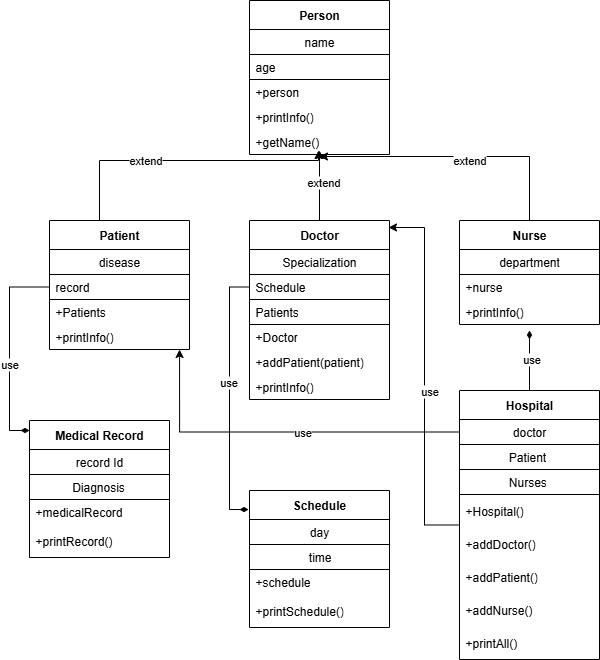

The diagram above was exported from draw.io. Its source (the exported page's mxGraphModel, read from the mxfile embedded in the PNG):
<mxGraphModel dx="864" dy="474" grid="1" gridSize="10" guides="1" tooltips="1" connect="1" arrows="1" fold="1" page="1" pageScale="1" pageWidth="850" pageHeight="1100" math="0" shadow="0">
  <root>
    <mxCell id="0" />
    <mxCell id="1" parent="0" />
    <mxCell id="cjzYDFjtzR255-8rXvOv-1" value="Person" style="swimlane;fontStyle=1;align=center;verticalAlign=middle;childLayout=stackLayout;horizontal=1;startSize=29;horizontalStack=0;resizeParent=1;resizeParentMax=0;resizeLast=0;collapsible=0;marginBottom=0;html=1;whiteSpace=wrap;" vertex="1" parent="1">
      <mxGeometry x="330" y="80" width="140" height="154" as="geometry" />
    </mxCell>
    <mxCell id="cjzYDFjtzR255-8rXvOv-2" value="name" style="text;html=1;strokeColor=default;fillColor=none;align=center;verticalAlign=middle;spacingLeft=4;spacingRight=4;overflow=hidden;rotatable=0;points=[[0,0.5],[1,0.5]];portConstraint=eastwest;whiteSpace=wrap;" vertex="1" parent="cjzYDFjtzR255-8rXvOv-1">
      <mxGeometry y="29" width="140" height="25" as="geometry" />
    </mxCell>
    <mxCell id="cjzYDFjtzR255-8rXvOv-3" value="age" style="text;html=1;strokeColor=default;fillColor=none;align=left;verticalAlign=middle;spacingLeft=4;spacingRight=4;overflow=hidden;rotatable=0;points=[[0,0.5],[1,0.5]];portConstraint=eastwest;whiteSpace=wrap;" vertex="1" parent="cjzYDFjtzR255-8rXvOv-1">
      <mxGeometry y="54" width="140" height="25" as="geometry" />
    </mxCell>
    <mxCell id="cjzYDFjtzR255-8rXvOv-5" value="+person" style="text;html=1;strokeColor=none;fillColor=none;align=left;verticalAlign=middle;spacingLeft=4;spacingRight=4;overflow=hidden;rotatable=0;points=[[0,0.5],[1,0.5]];portConstraint=eastwest;whiteSpace=wrap;" vertex="1" parent="cjzYDFjtzR255-8rXvOv-1">
      <mxGeometry y="79" width="140" height="25" as="geometry" />
    </mxCell>
    <mxCell id="cjzYDFjtzR255-8rXvOv-6" value="+printInfo()" style="text;html=1;strokeColor=none;fillColor=none;align=left;verticalAlign=middle;spacingLeft=4;spacingRight=4;overflow=hidden;rotatable=0;points=[[0,0.5],[1,0.5]];portConstraint=eastwest;whiteSpace=wrap;" vertex="1" parent="cjzYDFjtzR255-8rXvOv-1">
      <mxGeometry y="104" width="140" height="25" as="geometry" />
    </mxCell>
    <mxCell id="cjzYDFjtzR255-8rXvOv-7" value="+getName()" style="text;html=1;strokeColor=none;fillColor=none;align=left;verticalAlign=middle;spacingLeft=4;spacingRight=4;overflow=hidden;rotatable=0;points=[[0,0.5],[1,0.5]];portConstraint=eastwest;whiteSpace=wrap;" vertex="1" parent="cjzYDFjtzR255-8rXvOv-1">
      <mxGeometry y="129" width="140" height="25" as="geometry" />
    </mxCell>
    <mxCell id="cjzYDFjtzR255-8rXvOv-49" style="edgeStyle=orthogonalEdgeStyle;rounded=0;orthogonalLoop=1;jettySize=auto;html=1;" edge="1" parent="1" source="cjzYDFjtzR255-8rXvOv-8">
      <mxGeometry relative="1" as="geometry">
        <mxPoint x="400" y="230" as="targetPoint" />
      </mxGeometry>
    </mxCell>
    <mxCell id="cjzYDFjtzR255-8rXvOv-58" value="extend" style="edgeLabel;html=1;align=center;verticalAlign=middle;resizable=0;points=[];" vertex="1" connectable="0" parent="cjzYDFjtzR255-8rXvOv-49">
      <mxGeometry x="0.12" y="-3" relative="1" as="geometry">
        <mxPoint as="offset" />
      </mxGeometry>
    </mxCell>
    <mxCell id="cjzYDFjtzR255-8rXvOv-8" value="Doctor" style="swimlane;fontStyle=1;align=center;verticalAlign=middle;childLayout=stackLayout;horizontal=1;startSize=29;horizontalStack=0;resizeParent=1;resizeParentMax=0;resizeLast=0;collapsible=0;marginBottom=0;html=1;whiteSpace=wrap;" vertex="1" parent="1">
      <mxGeometry x="330" y="300" width="140" height="179" as="geometry" />
    </mxCell>
    <mxCell id="cjzYDFjtzR255-8rXvOv-9" value="Specialization" style="text;html=1;strokeColor=default;fillColor=none;align=center;verticalAlign=middle;spacingLeft=4;spacingRight=4;overflow=hidden;rotatable=0;points=[[0,0.5],[1,0.5]];portConstraint=eastwest;whiteSpace=wrap;" vertex="1" parent="cjzYDFjtzR255-8rXvOv-8">
      <mxGeometry y="29" width="140" height="25" as="geometry" />
    </mxCell>
    <mxCell id="cjzYDFjtzR255-8rXvOv-10" value="Schedule" style="text;html=1;strokeColor=default;fillColor=none;align=left;verticalAlign=middle;spacingLeft=4;spacingRight=4;overflow=hidden;rotatable=0;points=[[0,0.5],[1,0.5]];portConstraint=eastwest;whiteSpace=wrap;" vertex="1" parent="cjzYDFjtzR255-8rXvOv-8">
      <mxGeometry y="54" width="140" height="25" as="geometry" />
    </mxCell>
    <mxCell id="cjzYDFjtzR255-8rXvOv-11" value="Patients" style="text;html=1;strokeColor=default;fillColor=none;align=left;verticalAlign=middle;spacingLeft=4;spacingRight=4;overflow=hidden;rotatable=0;points=[[0,0.5],[1,0.5]];portConstraint=eastwest;whiteSpace=wrap;" vertex="1" parent="cjzYDFjtzR255-8rXvOv-8">
      <mxGeometry y="79" width="140" height="25" as="geometry" />
    </mxCell>
    <mxCell id="cjzYDFjtzR255-8rXvOv-12" value="+Doctor" style="text;html=1;strokeColor=none;fillColor=none;align=left;verticalAlign=middle;spacingLeft=4;spacingRight=4;overflow=hidden;rotatable=0;points=[[0,0.5],[1,0.5]];portConstraint=eastwest;whiteSpace=wrap;" vertex="1" parent="cjzYDFjtzR255-8rXvOv-8">
      <mxGeometry y="104" width="140" height="25" as="geometry" />
    </mxCell>
    <mxCell id="cjzYDFjtzR255-8rXvOv-13" value="+addPatient(patient)" style="text;html=1;strokeColor=none;fillColor=none;align=left;verticalAlign=middle;spacingLeft=4;spacingRight=4;overflow=hidden;rotatable=0;points=[[0,0.5],[1,0.5]];portConstraint=eastwest;whiteSpace=wrap;" vertex="1" parent="cjzYDFjtzR255-8rXvOv-8">
      <mxGeometry y="129" width="140" height="25" as="geometry" />
    </mxCell>
    <mxCell id="cjzYDFjtzR255-8rXvOv-14" value="+printInfo()" style="text;html=1;strokeColor=none;fillColor=none;align=left;verticalAlign=middle;spacingLeft=4;spacingRight=4;overflow=hidden;rotatable=0;points=[[0,0.5],[1,0.5]];portConstraint=eastwest;whiteSpace=wrap;" vertex="1" parent="cjzYDFjtzR255-8rXvOv-8">
      <mxGeometry y="154" width="140" height="25" as="geometry" />
    </mxCell>
    <mxCell id="cjzYDFjtzR255-8rXvOv-15" value="Patient" style="swimlane;fontStyle=1;align=center;verticalAlign=middle;childLayout=stackLayout;horizontal=1;startSize=29;horizontalStack=0;resizeParent=1;resizeParentMax=0;resizeLast=0;collapsible=0;marginBottom=0;html=1;whiteSpace=wrap;" vertex="1" parent="1">
      <mxGeometry x="130" y="300" width="140" height="129" as="geometry" />
    </mxCell>
    <mxCell id="cjzYDFjtzR255-8rXvOv-16" value="disease" style="text;html=1;strokeColor=default;fillColor=none;align=center;verticalAlign=middle;spacingLeft=4;spacingRight=4;overflow=hidden;rotatable=0;points=[[0,0.5],[1,0.5]];portConstraint=eastwest;whiteSpace=wrap;" vertex="1" parent="cjzYDFjtzR255-8rXvOv-15">
      <mxGeometry y="29" width="140" height="25" as="geometry" />
    </mxCell>
    <mxCell id="cjzYDFjtzR255-8rXvOv-17" value="record" style="text;html=1;strokeColor=default;fillColor=none;align=left;verticalAlign=middle;spacingLeft=4;spacingRight=4;overflow=hidden;rotatable=0;points=[[0,0.5],[1,0.5]];portConstraint=eastwest;whiteSpace=wrap;" vertex="1" parent="cjzYDFjtzR255-8rXvOv-15">
      <mxGeometry y="54" width="140" height="25" as="geometry" />
    </mxCell>
    <mxCell id="cjzYDFjtzR255-8rXvOv-18" value="+Patients" style="text;html=1;strokeColor=none;fillColor=none;align=left;verticalAlign=middle;spacingLeft=4;spacingRight=4;overflow=hidden;rotatable=0;points=[[0,0.5],[1,0.5]];portConstraint=eastwest;whiteSpace=wrap;" vertex="1" parent="cjzYDFjtzR255-8rXvOv-15">
      <mxGeometry y="79" width="140" height="25" as="geometry" />
    </mxCell>
    <mxCell id="cjzYDFjtzR255-8rXvOv-21" value="+printInfo()" style="text;html=1;strokeColor=none;fillColor=none;align=left;verticalAlign=middle;spacingLeft=4;spacingRight=4;overflow=hidden;rotatable=0;points=[[0,0.5],[1,0.5]];portConstraint=eastwest;whiteSpace=wrap;" vertex="1" parent="cjzYDFjtzR255-8rXvOv-15">
      <mxGeometry y="104" width="140" height="25" as="geometry" />
    </mxCell>
    <mxCell id="cjzYDFjtzR255-8rXvOv-22" value="Nurse" style="swimlane;fontStyle=1;align=center;verticalAlign=middle;childLayout=stackLayout;horizontal=1;startSize=29;horizontalStack=0;resizeParent=1;resizeParentMax=0;resizeLast=0;collapsible=0;marginBottom=0;html=1;whiteSpace=wrap;" vertex="1" parent="1">
      <mxGeometry x="540" y="300" width="140" height="104" as="geometry" />
    </mxCell>
    <mxCell id="cjzYDFjtzR255-8rXvOv-23" value="department" style="text;html=1;strokeColor=default;fillColor=none;align=center;verticalAlign=middle;spacingLeft=4;spacingRight=4;overflow=hidden;rotatable=0;points=[[0,0.5],[1,0.5]];portConstraint=eastwest;whiteSpace=wrap;" vertex="1" parent="cjzYDFjtzR255-8rXvOv-22">
      <mxGeometry y="29" width="140" height="25" as="geometry" />
    </mxCell>
    <mxCell id="cjzYDFjtzR255-8rXvOv-24" value="+nurse" style="text;html=1;strokeColor=none;fillColor=none;align=left;verticalAlign=middle;spacingLeft=4;spacingRight=4;overflow=hidden;rotatable=0;points=[[0,0.5],[1,0.5]];portConstraint=eastwest;whiteSpace=wrap;" vertex="1" parent="cjzYDFjtzR255-8rXvOv-22">
      <mxGeometry y="54" width="140" height="25" as="geometry" />
    </mxCell>
    <mxCell id="cjzYDFjtzR255-8rXvOv-26" value="+printInfo()" style="text;html=1;strokeColor=none;fillColor=none;align=left;verticalAlign=middle;spacingLeft=4;spacingRight=4;overflow=hidden;rotatable=0;points=[[0,0.5],[1,0.5]];portConstraint=eastwest;whiteSpace=wrap;" vertex="1" parent="cjzYDFjtzR255-8rXvOv-22">
      <mxGeometry y="79" width="140" height="25" as="geometry" />
    </mxCell>
    <mxCell id="cjzYDFjtzR255-8rXvOv-27" value="Schedule" style="swimlane;fontStyle=1;align=center;verticalAlign=middle;childLayout=stackLayout;horizontal=1;startSize=29;horizontalStack=0;resizeParent=1;resizeParentMax=0;resizeLast=0;collapsible=0;marginBottom=0;html=1;whiteSpace=wrap;" vertex="1" parent="1">
      <mxGeometry x="330" y="570" width="140" height="137" as="geometry" />
    </mxCell>
    <mxCell id="cjzYDFjtzR255-8rXvOv-28" value="day" style="text;html=1;strokeColor=default;fillColor=none;align=center;verticalAlign=middle;spacingLeft=4;spacingRight=4;overflow=hidden;rotatable=0;points=[[0,0.5],[1,0.5]];portConstraint=eastwest;whiteSpace=wrap;" vertex="1" parent="cjzYDFjtzR255-8rXvOv-27">
      <mxGeometry y="29" width="140" height="25" as="geometry" />
    </mxCell>
    <mxCell id="cjzYDFjtzR255-8rXvOv-29" value="&lt;span style=&quot;white-space: pre;&quot;&gt;&#09;&lt;/span&gt;&lt;span style=&quot;white-space: pre;&quot;&gt;&#09;&lt;/span&gt;time" style="text;html=1;strokeColor=default;fillColor=none;align=left;verticalAlign=middle;spacingLeft=4;spacingRight=4;overflow=hidden;rotatable=0;points=[[0,0.5],[1,0.5]];portConstraint=eastwest;whiteSpace=wrap;" vertex="1" parent="cjzYDFjtzR255-8rXvOv-27">
      <mxGeometry y="54" width="140" height="25" as="geometry" />
    </mxCell>
    <mxCell id="cjzYDFjtzR255-8rXvOv-30" value="+schedule" style="text;html=1;strokeColor=none;fillColor=none;align=left;verticalAlign=middle;spacingLeft=4;spacingRight=4;overflow=hidden;rotatable=0;points=[[0,0.5],[1,0.5]];portConstraint=eastwest;whiteSpace=wrap;" vertex="1" parent="cjzYDFjtzR255-8rXvOv-27">
      <mxGeometry y="79" width="140" height="25" as="geometry" />
    </mxCell>
    <mxCell id="cjzYDFjtzR255-8rXvOv-32" value="+printSchedule()" style="text;html=1;strokeColor=none;fillColor=none;align=left;verticalAlign=middle;spacingLeft=4;spacingRight=4;overflow=hidden;rotatable=0;points=[[0,0.5],[1,0.5]];portConstraint=eastwest;whiteSpace=wrap;" vertex="1" parent="cjzYDFjtzR255-8rXvOv-27">
      <mxGeometry y="104" width="140" height="33" as="geometry" />
    </mxCell>
    <mxCell id="cjzYDFjtzR255-8rXvOv-33" value="Medical Record" style="swimlane;fontStyle=1;align=center;verticalAlign=middle;childLayout=stackLayout;horizontal=1;startSize=29;horizontalStack=0;resizeParent=1;resizeParentMax=0;resizeLast=0;collapsible=0;marginBottom=0;html=1;whiteSpace=wrap;" vertex="1" parent="1">
      <mxGeometry x="110" y="500" width="140" height="137" as="geometry" />
    </mxCell>
    <mxCell id="cjzYDFjtzR255-8rXvOv-34" value="record Id" style="text;html=1;strokeColor=default;fillColor=none;align=center;verticalAlign=middle;spacingLeft=4;spacingRight=4;overflow=hidden;rotatable=0;points=[[0,0.5],[1,0.5]];portConstraint=eastwest;whiteSpace=wrap;" vertex="1" parent="cjzYDFjtzR255-8rXvOv-33">
      <mxGeometry y="29" width="140" height="25" as="geometry" />
    </mxCell>
    <mxCell id="cjzYDFjtzR255-8rXvOv-35" value="&lt;span style=&quot;white-space: pre;&quot;&gt;&#09;&lt;/span&gt;&amp;nbsp; &amp;nbsp;Diagnosis" style="text;html=1;strokeColor=default;fillColor=none;align=left;verticalAlign=middle;spacingLeft=4;spacingRight=4;overflow=hidden;rotatable=0;points=[[0,0.5],[1,0.5]];portConstraint=eastwest;whiteSpace=wrap;" vertex="1" parent="cjzYDFjtzR255-8rXvOv-33">
      <mxGeometry y="54" width="140" height="25" as="geometry" />
    </mxCell>
    <mxCell id="cjzYDFjtzR255-8rXvOv-36" value="+medicalRecord" style="text;html=1;strokeColor=none;fillColor=none;align=left;verticalAlign=middle;spacingLeft=4;spacingRight=4;overflow=hidden;rotatable=0;points=[[0,0.5],[1,0.5]];portConstraint=eastwest;whiteSpace=wrap;" vertex="1" parent="cjzYDFjtzR255-8rXvOv-33">
      <mxGeometry y="79" width="140" height="25" as="geometry" />
    </mxCell>
    <mxCell id="cjzYDFjtzR255-8rXvOv-37" value="+printRecord()" style="text;html=1;strokeColor=none;fillColor=none;align=left;verticalAlign=middle;spacingLeft=4;spacingRight=4;overflow=hidden;rotatable=0;points=[[0,0.5],[1,0.5]];portConstraint=eastwest;whiteSpace=wrap;" vertex="1" parent="cjzYDFjtzR255-8rXvOv-33">
      <mxGeometry y="104" width="140" height="33" as="geometry" />
    </mxCell>
    <mxCell id="cjzYDFjtzR255-8rXvOv-65" style="edgeStyle=orthogonalEdgeStyle;rounded=0;orthogonalLoop=1;jettySize=auto;html=1;exitX=0.5;exitY=0;exitDx=0;exitDy=0;endArrow=diamondThin;endFill=1;" edge="1" parent="1" source="cjzYDFjtzR255-8rXvOv-38">
      <mxGeometry relative="1" as="geometry">
        <mxPoint x="610" y="410" as="targetPoint" />
      </mxGeometry>
    </mxCell>
    <mxCell id="cjzYDFjtzR255-8rXvOv-66" value="use" style="edgeLabel;html=1;align=center;verticalAlign=middle;resizable=0;points=[];" vertex="1" connectable="0" parent="cjzYDFjtzR255-8rXvOv-65">
      <mxGeometry x="0.0667" y="-1" relative="1" as="geometry">
        <mxPoint as="offset" />
      </mxGeometry>
    </mxCell>
    <mxCell id="cjzYDFjtzR255-8rXvOv-38" value="Hospital" style="swimlane;fontStyle=1;align=center;verticalAlign=middle;childLayout=stackLayout;horizontal=1;startSize=29;horizontalStack=0;resizeParent=1;resizeParentMax=0;resizeLast=0;collapsible=0;marginBottom=0;html=1;whiteSpace=wrap;" vertex="1" parent="1">
      <mxGeometry x="540" y="470" width="140" height="269" as="geometry" />
    </mxCell>
    <mxCell id="cjzYDFjtzR255-8rXvOv-39" value="doctor" style="text;html=1;strokeColor=default;fillColor=none;align=center;verticalAlign=middle;spacingLeft=4;spacingRight=4;overflow=hidden;rotatable=0;points=[[0,0.5],[1,0.5]];portConstraint=eastwest;whiteSpace=wrap;" vertex="1" parent="cjzYDFjtzR255-8rXvOv-38">
      <mxGeometry y="29" width="140" height="25" as="geometry" />
    </mxCell>
    <mxCell id="cjzYDFjtzR255-8rXvOv-40" value="&lt;span style=&quot;white-space: pre;&quot;&gt;&#09;&lt;/span&gt;&amp;nbsp; &amp;nbsp; &amp;nbsp;Patient" style="text;html=1;strokeColor=default;fillColor=none;align=left;verticalAlign=middle;spacingLeft=4;spacingRight=4;overflow=hidden;rotatable=0;points=[[0,0.5],[1,0.5]];portConstraint=eastwest;whiteSpace=wrap;" vertex="1" parent="cjzYDFjtzR255-8rXvOv-38">
      <mxGeometry y="54" width="140" height="25" as="geometry" />
    </mxCell>
    <mxCell id="cjzYDFjtzR255-8rXvOv-41" value="&lt;span style=&quot;white-space: pre;&quot;&gt;&#09;&amp;nbsp;&lt;/span&gt;&amp;nbsp; &amp;nbsp; Nurses" style="text;html=1;strokeColor=default;fillColor=none;align=left;verticalAlign=middle;spacingLeft=4;spacingRight=4;overflow=hidden;rotatable=0;points=[[0,0.5],[1,0.5]];portConstraint=eastwest;whiteSpace=wrap;" vertex="1" parent="cjzYDFjtzR255-8rXvOv-38">
      <mxGeometry y="79" width="140" height="25" as="geometry" />
    </mxCell>
    <mxCell id="cjzYDFjtzR255-8rXvOv-42" value="+Hospital()" style="text;html=1;strokeColor=none;fillColor=none;align=left;verticalAlign=middle;spacingLeft=4;spacingRight=4;overflow=hidden;rotatable=0;points=[[0,0.5],[1,0.5]];portConstraint=eastwest;whiteSpace=wrap;" vertex="1" parent="cjzYDFjtzR255-8rXvOv-38">
      <mxGeometry y="104" width="140" height="33" as="geometry" />
    </mxCell>
    <mxCell id="cjzYDFjtzR255-8rXvOv-44" value="+addDoctor()" style="text;html=1;strokeColor=none;fillColor=none;align=left;verticalAlign=middle;spacingLeft=4;spacingRight=4;overflow=hidden;rotatable=0;points=[[0,0.5],[1,0.5]];portConstraint=eastwest;whiteSpace=wrap;" vertex="1" parent="cjzYDFjtzR255-8rXvOv-38">
      <mxGeometry y="137" width="140" height="33" as="geometry" />
    </mxCell>
    <mxCell id="cjzYDFjtzR255-8rXvOv-45" value="+addPatient()" style="text;html=1;strokeColor=none;fillColor=none;align=left;verticalAlign=middle;spacingLeft=4;spacingRight=4;overflow=hidden;rotatable=0;points=[[0,0.5],[1,0.5]];portConstraint=eastwest;whiteSpace=wrap;" vertex="1" parent="cjzYDFjtzR255-8rXvOv-38">
      <mxGeometry y="170" width="140" height="33" as="geometry" />
    </mxCell>
    <mxCell id="cjzYDFjtzR255-8rXvOv-46" value="+addNurse()" style="text;html=1;strokeColor=none;fillColor=none;align=left;verticalAlign=middle;spacingLeft=4;spacingRight=4;overflow=hidden;rotatable=0;points=[[0,0.5],[1,0.5]];portConstraint=eastwest;whiteSpace=wrap;" vertex="1" parent="cjzYDFjtzR255-8rXvOv-38">
      <mxGeometry y="203" width="140" height="33" as="geometry" />
    </mxCell>
    <mxCell id="cjzYDFjtzR255-8rXvOv-47" value="+printAll()" style="text;html=1;strokeColor=none;fillColor=none;align=left;verticalAlign=middle;spacingLeft=4;spacingRight=4;overflow=hidden;rotatable=0;points=[[0,0.5],[1,0.5]];portConstraint=eastwest;whiteSpace=wrap;" vertex="1" parent="cjzYDFjtzR255-8rXvOv-38">
      <mxGeometry y="236" width="140" height="33" as="geometry" />
    </mxCell>
    <mxCell id="cjzYDFjtzR255-8rXvOv-52" style="edgeStyle=orthogonalEdgeStyle;rounded=0;orthogonalLoop=1;jettySize=auto;html=1;entryX=0.5;entryY=1.08;entryDx=0;entryDy=0;entryPerimeter=0;" edge="1" parent="1" source="cjzYDFjtzR255-8rXvOv-22" target="cjzYDFjtzR255-8rXvOv-7">
      <mxGeometry relative="1" as="geometry" />
    </mxCell>
    <mxCell id="cjzYDFjtzR255-8rXvOv-57" value="extend" style="edgeLabel;html=1;align=center;verticalAlign=middle;resizable=0;points=[];" vertex="1" connectable="0" parent="cjzYDFjtzR255-8rXvOv-52">
      <mxGeometry x="-0.0876" y="3" relative="1" as="geometry">
        <mxPoint as="offset" />
      </mxGeometry>
    </mxCell>
    <mxCell id="cjzYDFjtzR255-8rXvOv-54" style="edgeStyle=orthogonalEdgeStyle;rounded=0;orthogonalLoop=1;jettySize=auto;html=1;exitX=0.5;exitY=0;exitDx=0;exitDy=0;entryX=0.493;entryY=0.84;entryDx=0;entryDy=0;entryPerimeter=0;" edge="1" parent="1" source="cjzYDFjtzR255-8rXvOv-15" target="cjzYDFjtzR255-8rXvOv-7">
      <mxGeometry relative="1" as="geometry">
        <Array as="points">
          <mxPoint x="180" y="240" />
          <mxPoint x="399" y="240" />
        </Array>
      </mxGeometry>
    </mxCell>
    <mxCell id="cjzYDFjtzR255-8rXvOv-56" value="extend" style="edgeLabel;html=1;align=center;verticalAlign=middle;resizable=0;points=[];" vertex="1" connectable="0" parent="cjzYDFjtzR255-8rXvOv-54">
      <mxGeometry x="-0.1896" y="1" relative="1" as="geometry">
        <mxPoint as="offset" />
      </mxGeometry>
    </mxCell>
    <mxCell id="cjzYDFjtzR255-8rXvOv-59" style="edgeStyle=orthogonalEdgeStyle;rounded=0;orthogonalLoop=1;jettySize=auto;html=1;exitX=0;exitY=0.5;exitDx=0;exitDy=0;entryX=-0.007;entryY=0.139;entryDx=0;entryDy=0;entryPerimeter=0;endArrow=diamondThin;endFill=1;" edge="1" parent="1" source="cjzYDFjtzR255-8rXvOv-10" target="cjzYDFjtzR255-8rXvOv-27">
      <mxGeometry relative="1" as="geometry" />
    </mxCell>
    <mxCell id="cjzYDFjtzR255-8rXvOv-60" value="use" style="edgeLabel;html=1;align=center;verticalAlign=middle;resizable=0;points=[];" vertex="1" connectable="0" parent="cjzYDFjtzR255-8rXvOv-59">
      <mxGeometry x="-0.1254" y="-2" relative="1" as="geometry">
        <mxPoint y="1" as="offset" />
      </mxGeometry>
    </mxCell>
    <mxCell id="cjzYDFjtzR255-8rXvOv-61" style="edgeStyle=orthogonalEdgeStyle;rounded=0;orthogonalLoop=1;jettySize=auto;html=1;entryX=0;entryY=0.073;entryDx=0;entryDy=0;entryPerimeter=0;endArrow=diamondThin;endFill=1;" edge="1" parent="1" source="cjzYDFjtzR255-8rXvOv-17" target="cjzYDFjtzR255-8rXvOv-33">
      <mxGeometry relative="1" as="geometry" />
    </mxCell>
    <mxCell id="cjzYDFjtzR255-8rXvOv-62" value="use" style="edgeLabel;html=1;align=center;verticalAlign=middle;resizable=0;points=[];" vertex="1" connectable="0" parent="cjzYDFjtzR255-8rXvOv-61">
      <mxGeometry x="0.145" y="-1" relative="1" as="geometry">
        <mxPoint as="offset" />
      </mxGeometry>
    </mxCell>
    <mxCell id="cjzYDFjtzR255-8rXvOv-64" style="edgeStyle=orthogonalEdgeStyle;rounded=0;orthogonalLoop=1;jettySize=auto;html=1;entryX=0.993;entryY=0.039;entryDx=0;entryDy=0;entryPerimeter=0;" edge="1" parent="1" source="cjzYDFjtzR255-8rXvOv-38" target="cjzYDFjtzR255-8rXvOv-8">
      <mxGeometry relative="1" as="geometry" />
    </mxCell>
    <mxCell id="cjzYDFjtzR255-8rXvOv-67" value="use" style="edgeLabel;html=1;align=center;verticalAlign=middle;resizable=0;points=[];" vertex="1" connectable="0" parent="cjzYDFjtzR255-8rXvOv-64">
      <mxGeometry x="-0.08" y="-4" relative="1" as="geometry">
        <mxPoint y="1" as="offset" />
      </mxGeometry>
    </mxCell>
    <mxCell id="cjzYDFjtzR255-8rXvOv-63" style="edgeStyle=orthogonalEdgeStyle;rounded=0;orthogonalLoop=1;jettySize=auto;html=1;exitX=0;exitY=0.5;exitDx=0;exitDy=0;entryX=0.929;entryY=1;entryDx=0;entryDy=0;entryPerimeter=0;" edge="1" parent="1" source="cjzYDFjtzR255-8rXvOv-39" target="cjzYDFjtzR255-8rXvOv-21">
      <mxGeometry relative="1" as="geometry">
        <mxPoint x="260" y="440" as="targetPoint" />
      </mxGeometry>
    </mxCell>
    <mxCell id="cjzYDFjtzR255-8rXvOv-68" value="use" style="edgeLabel;html=1;align=center;verticalAlign=middle;resizable=0;points=[];" vertex="1" connectable="0" parent="cjzYDFjtzR255-8rXvOv-63">
      <mxGeometry x="-0.128" y="-1" relative="1" as="geometry">
        <mxPoint y="1" as="offset" />
      </mxGeometry>
    </mxCell>
  </root>
</mxGraphModel>